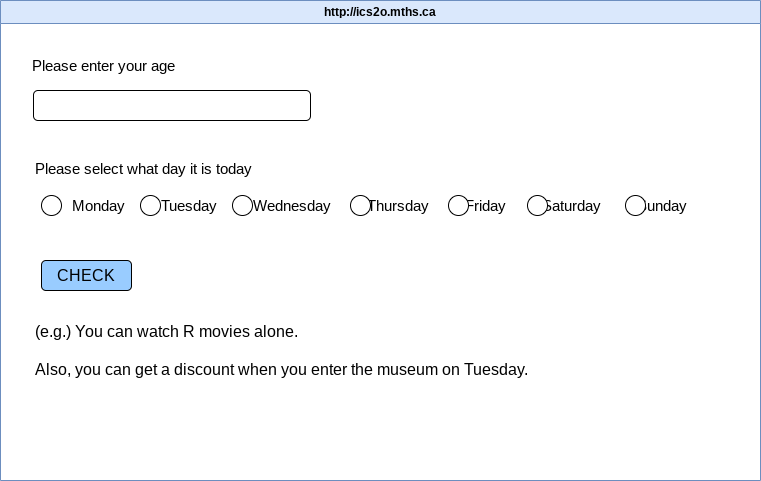

The diagram above was exported from draw.io. Its source (the exported page's mxGraphModel, read from the mxfile embedded in the PNG):
<mxGraphModel dx="889" dy="546" grid="1" gridSize="10" guides="1" tooltips="1" connect="1" arrows="1" fold="1" page="1" pageScale="1" pageWidth="850" pageHeight="1100" math="0" shadow="0">
  <root>
    <mxCell id="0" />
    <mxCell id="1" parent="0" />
    <mxCell id="7" value="http://ics2o.mths.ca" style="swimlane;whiteSpace=wrap;html=1;fillColor=#dae8fc;strokeColor=#6c8ebf;" parent="1" vertex="1">
      <mxGeometry x="40" y="40" width="760" height="480" as="geometry" />
    </mxCell>
    <mxCell id="8" value="&lt;font style=&quot;font-size: 15px;&quot;&gt;Please enter your age&lt;/font&gt;" style="text;html=1;align=left;verticalAlign=middle;resizable=0;points=[];autosize=1;strokeColor=none;fillColor=none;" vertex="1" parent="7">
      <mxGeometry x="30" y="50" width="170" height="30" as="geometry" />
    </mxCell>
    <mxCell id="9" value="&lt;font style=&quot;font-size: 15px;&quot;&gt;Please select what day it is today&lt;/font&gt;" style="text;html=1;align=left;verticalAlign=middle;resizable=0;points=[];autosize=1;strokeColor=none;fillColor=none;" vertex="1" parent="7">
      <mxGeometry x="33" y="153" width="240" height="30" as="geometry" />
    </mxCell>
    <mxCell id="10" value="" style="rounded=1;whiteSpace=wrap;html=1;" vertex="1" parent="7">
      <mxGeometry x="33" y="90" width="277" height="30" as="geometry" />
    </mxCell>
    <mxCell id="11" value="&lt;font style=&quot;font-size: 15px;&quot;&gt;Monday&amp;nbsp; &amp;nbsp; &amp;nbsp; &amp;nbsp; &amp;nbsp;Tuesday&amp;nbsp; &amp;nbsp; &amp;nbsp; &amp;nbsp; &amp;nbsp;Wednesday&amp;nbsp; &amp;nbsp; &amp;nbsp; &amp;nbsp; &amp;nbsp;Thursday&amp;nbsp; &amp;nbsp; &amp;nbsp; &amp;nbsp; &amp;nbsp;Friday&amp;nbsp; &amp;nbsp; &amp;nbsp; &amp;nbsp; &amp;nbsp;Saturday&amp;nbsp; &amp;nbsp; &amp;nbsp; &amp;nbsp; &amp;nbsp;Sunday&lt;/font&gt;" style="text;html=1;align=left;verticalAlign=middle;resizable=0;points=[];autosize=1;strokeColor=none;fillColor=none;" vertex="1" parent="7">
      <mxGeometry x="70" y="190" width="650" height="30" as="geometry" />
    </mxCell>
    <mxCell id="12" value="" style="ellipse;whiteSpace=wrap;html=1;aspect=fixed;" vertex="1" parent="7">
      <mxGeometry x="41" y="195" width="20" height="20" as="geometry" />
    </mxCell>
    <mxCell id="14" value="" style="ellipse;whiteSpace=wrap;html=1;aspect=fixed;" vertex="1" parent="7">
      <mxGeometry x="140" y="195" width="20" height="20" as="geometry" />
    </mxCell>
    <mxCell id="16" value="" style="ellipse;whiteSpace=wrap;html=1;aspect=fixed;" vertex="1" parent="7">
      <mxGeometry x="232" y="195" width="20" height="20" as="geometry" />
    </mxCell>
    <mxCell id="17" value="" style="ellipse;whiteSpace=wrap;html=1;aspect=fixed;" vertex="1" parent="7">
      <mxGeometry x="350" y="195" width="20" height="20" as="geometry" />
    </mxCell>
    <mxCell id="18" value="" style="ellipse;whiteSpace=wrap;html=1;aspect=fixed;" vertex="1" parent="7">
      <mxGeometry x="527" y="195" width="20" height="20" as="geometry" />
    </mxCell>
    <mxCell id="20" value="" style="ellipse;whiteSpace=wrap;html=1;aspect=fixed;" vertex="1" parent="7">
      <mxGeometry x="625" y="195" width="20" height="20" as="geometry" />
    </mxCell>
    <mxCell id="21" value="&lt;font style=&quot;font-size: 16px;&quot;&gt;CHECK&lt;/font&gt;" style="rounded=1;whiteSpace=wrap;html=1;fillColor=#99CCFF;" vertex="1" parent="7">
      <mxGeometry x="41" y="260" width="90" height="30" as="geometry" />
    </mxCell>
    <mxCell id="22" value="&lt;font style=&quot;font-size: 16px;&quot;&gt;(e.g.) You can watch R movies alone.&lt;/font&gt;&lt;div&gt;&lt;font style=&quot;font-size: 16px;&quot;&gt;&lt;br&gt;&lt;/font&gt;&lt;div&gt;&lt;font style=&quot;font-size: 16px;&quot;&gt;Also, you can get a discount when you enter the museum on Tuesday.&lt;/font&gt;&lt;/div&gt;&lt;/div&gt;" style="text;html=1;align=left;verticalAlign=middle;resizable=0;points=[];autosize=1;strokeColor=none;fillColor=none;" vertex="1" parent="7">
      <mxGeometry x="33" y="315" width="520" height="70" as="geometry" />
    </mxCell>
    <mxCell id="19" value="" style="ellipse;whiteSpace=wrap;html=1;aspect=fixed;" vertex="1" parent="1">
      <mxGeometry x="488" y="235" width="20" height="20" as="geometry" />
    </mxCell>
  </root>
</mxGraphModel>